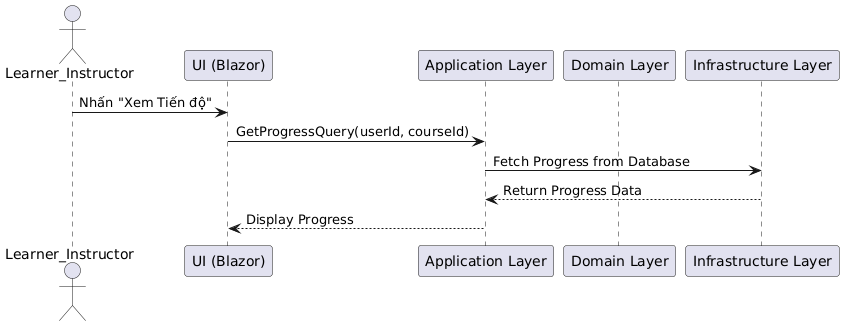

The diagram above was rendered by PlantUML. Its source (embedded in the PNG):
@startuml
actor Learner_Instructor as U
participant "UI (Blazor)" as UI
participant "Application Layer" as App
participant "Domain Layer" as Domain
participant "Infrastructure Layer" as Infra

U -> UI: Nhấn "Xem Tiến độ"
UI -> App: GetProgressQuery(userId, courseId)
App -> Infra: Fetch Progress from Database
Infra --> App: Return Progress Data
App --> UI: Display Progress
@enduml